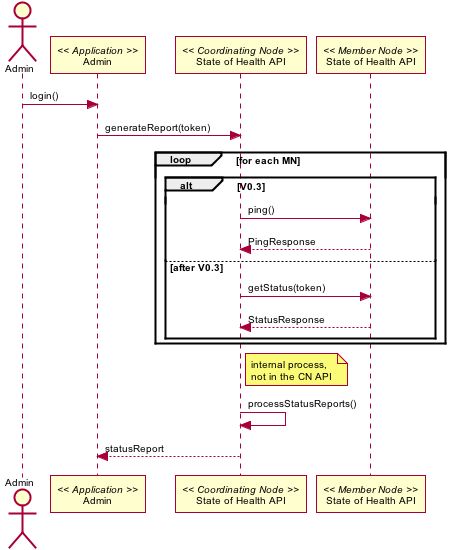

The diagram above was rendered by PlantUML. Its source (embedded in the PNG):
@startuml images/10_interaction.png
skinparam activityFontColor black
skinparam activityFontSize 10
skinparam activityFontName arial
skinparam activityArrowFontColor black
skinparam activityArrowFontSize 10
skinparam activityArrowFontName arial
skinparam classArrowFontColor black
skinparam classArrowFontSize 10
skinparam classArrowFontName arial
skinparam classAttributeFontColor black
skinparam classAttributeFontSize 10
skinparam classAttributeFontName arial
skinparam classFontColor black
skinparam classFontSize 10
skinparam classFontName arial
skinparam componentFontColor black
skinparam componentFontSize 10
skinparam componentFontName arial
skinparam componentArrowFontColor black
skinparam componentArrowFontSize 10
skinparam componentArrowFontName arial
skinparam noteFontColor black
skinparam noteFontSize 10
skinparam noteFontName arial
skinparam packageFontColor black
skinparam packageFontSize 10
skinparam packageFontName arial
skinparam sequenceActorFontColor black
skinparam sequenceActorFontSize 10
skinparam sequenceActorFontName arial
skinparam sequenceArrowFontColor black
skinparam sequenceArrowFontSize 10
skinparam sequenceArrowFontName arial
skinparam sequenceGroupingFontColor black
skinparam sequenceGroupingFontSize 10
skinparam sequenceGroupingFontName arial
skinparam sequenceGroupingHeaderFontColor black
skinparam sequenceGroupingHeaderFontSize 10
skinparam sequenceGroupingHeaderFontName arial
skinparam sequenceParticipantFontColor black
skinparam sequenceParticipantFontSize 10
skinparam sequenceParticipantFontName arial
skinparam sequenceTitleFontColor black
skinparam sequenceTitleFontSize 10
skinparam sequenceTitleFontName arial
skinparam titleFontColor black
skinparam titleFontSize 10
skinparam titleFontName arial
skinparam usecaseFontColor black
skinparam usecaseFontSize 10
skinparam usecaseFontName arial
skinparam usecaseActorFontColor black
skinparam usecaseActorFontSize 10
skinparam usecaseActorFontName arial
skinparam usecaseArrowFontColor black
skinparam usecaseArrowFontSize 10
skinparam usecaseArrowFontName arial
actor Admin
participant "Admin" as app_admin << Application >>
Admin -> app_admin: login()
participant "State of Health API" as c_health << Coordinating Node >>
participant "State of Health API" as m_health << Member Node >>
app_admin -> c_health: generateReport(token)
loop for each MN
alt V0.3
c_health -> m_health: ping()
m_health --> c_health: PingResponse
else after V0.3
c_health -> m_health: getStatus(token)
m_health --> c_health: StatusResponse
end
end
note right of c_health
internal process,
not in the CN API
end note
c_health -> c_health: processStatusReports()
c_health --> app_admin: statusReport
@enduml